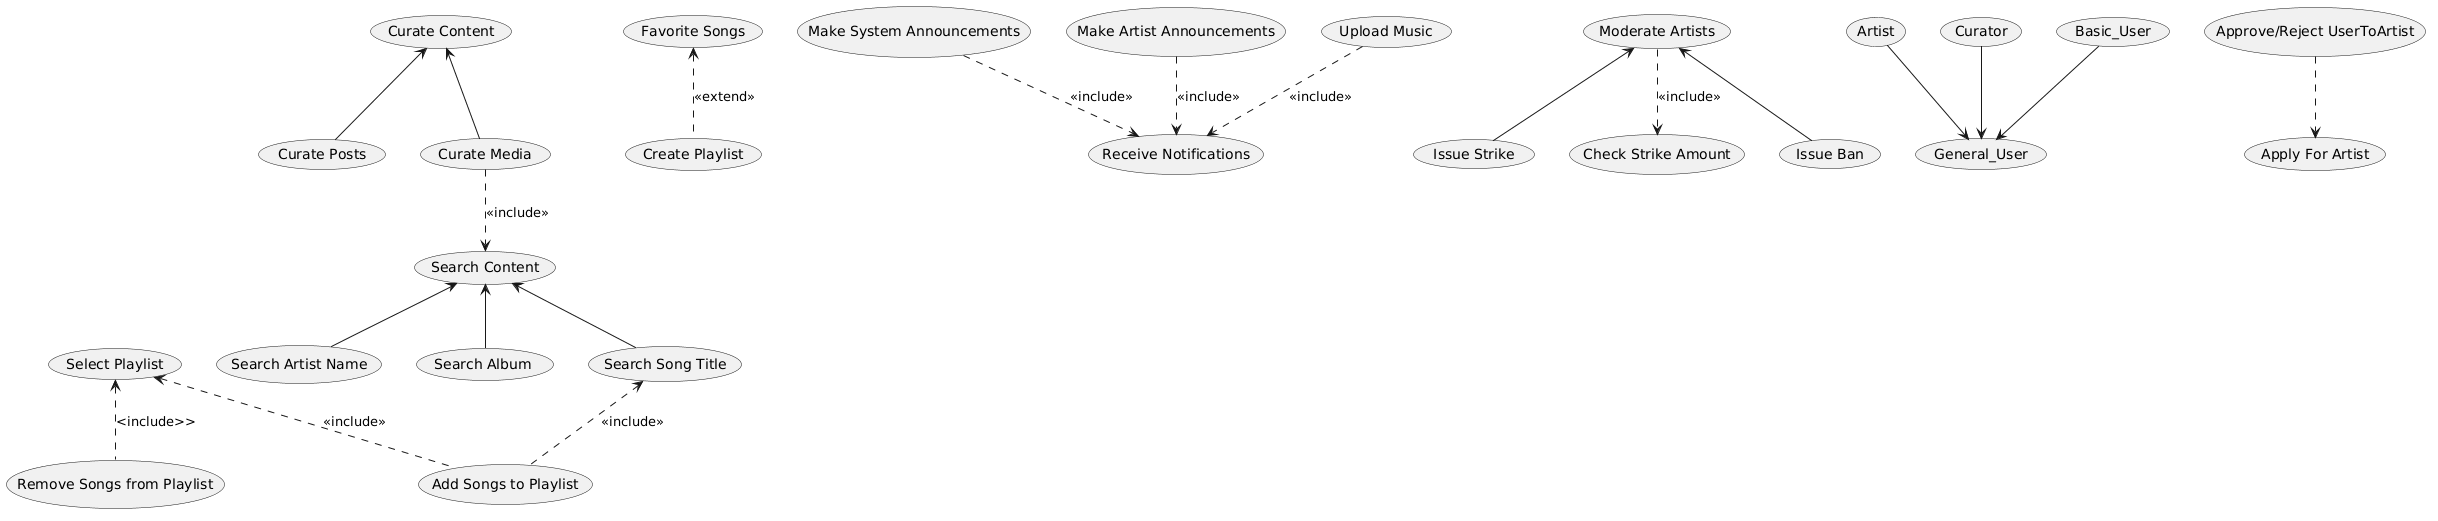

The diagram above was rendered by PlantUML. Its source (embedded in the PNG):
@startuml
(Search Content) <-- (Search Artist Name)
  (Search Content) <-- (Search Album )
  (Search Content) <-- (Search Song Title)

  (Favorite Songs) <.. (Create Playlist) : <<extend>>

  (Select Playlist) <.. (Add Songs to Playlist) : <<include>>
  (Search Song Title) <.. (Add Songs to Playlist) : <<include>>
  (Select Playlist) <.. (Remove Songs from Playlist) : <include>>
  
  
  (Curate Content) <-- (Curate Posts)
  (Curate Content) <-- (Curate Media)
  (Curate Media) ..> (Search Content) : <<include>>








  (Make System Announcements) ..> (Receive Notifications) : <<include>>
  (Make Artist Announcements) ..> (Receive Notifications) : <<include>>
  (Upload Music) ..> (Receive Notifications) : <<include>>
  
  (Moderate Artists) <-- (Issue Strike)
  (Moderate Artists) ..> (Check Strike Amount) : <<include>>
  (Moderate Artists) <-- (Issue Ban)

    (Artist) --> (General_User) 
  (Curator) --> (General_User)
  (Basic_User) --> (General_User)

  (Approve/Reject UserToArtist) ..> (Apply For Artist)
}
@enduml